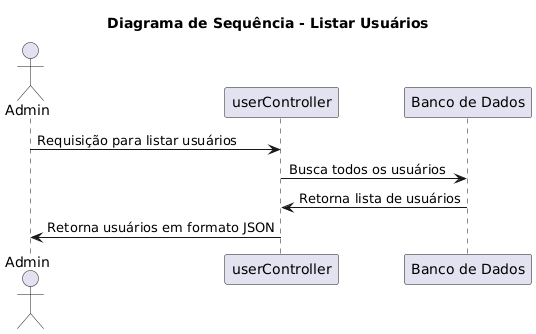

The diagram above was rendered by PlantUML. Its source (embedded in the PNG):
@startuml

title Diagrama de Sequência - Listar Usuários

actor Admin
participant API as "userController"
participant DB as "Banco de Dados"

Admin -> API: Requisição para listar usuários
API -> DB: Busca todos os usuários
DB -> API: Retorna lista de usuários
API -> Admin: Retorna usuários em formato JSON

@enduml